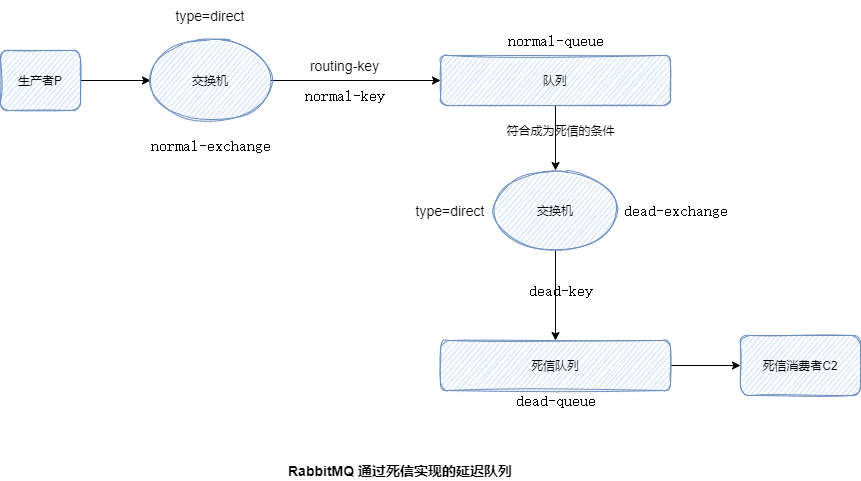

The diagram above was exported from draw.io. Its source (the exported page's mxGraphModel, read from the mxfile embedded in the PNG):
<mxGraphModel dx="1086" dy="1975" grid="1" gridSize="10" guides="1" tooltips="1" connect="1" arrows="1" fold="1" page="1" pageScale="1" pageWidth="827" pageHeight="1169" math="0" shadow="0">
  <root>
    <mxCell id="0" />
    <mxCell id="1" parent="0" />
    <mxCell id="GBJKdKm7H_HtJ-L0KeS7-1" style="edgeStyle=orthogonalEdgeStyle;rounded=0;orthogonalLoop=1;jettySize=auto;html=1;exitX=1;exitY=0.5;exitDx=0;exitDy=0;entryX=0;entryY=0.5;entryDx=0;entryDy=0;" edge="1" parent="1" source="GBJKdKm7H_HtJ-L0KeS7-2" target="GBJKdKm7H_HtJ-L0KeS7-12">
      <mxGeometry relative="1" as="geometry" />
    </mxCell>
    <mxCell id="GBJKdKm7H_HtJ-L0KeS7-2" value="生产者P" style="rounded=1;whiteSpace=wrap;html=1;sketch=1;fillColor=#dae8fc;strokeColor=#6c8ebf;" vertex="1" parent="1">
      <mxGeometry x="70" y="-430" width="80" height="60" as="geometry" />
    </mxCell>
    <mxCell id="GBJKdKm7H_HtJ-L0KeS7-3" style="edgeStyle=orthogonalEdgeStyle;rounded=0;orthogonalLoop=1;jettySize=auto;html=1;exitX=0.5;exitY=1;exitDx=0;exitDy=0;" edge="1" parent="1" source="GBJKdKm7H_HtJ-L0KeS7-4" target="GBJKdKm7H_HtJ-L0KeS7-7">
      <mxGeometry relative="1" as="geometry" />
    </mxCell>
    <mxCell id="GBJKdKm7H_HtJ-L0KeS7-4" value="队列" style="rounded=1;whiteSpace=wrap;html=1;sketch=1;fillColor=#dae8fc;strokeColor=#6c8ebf;" vertex="1" parent="1">
      <mxGeometry x="510" y="-425" width="230" height="50" as="geometry" />
    </mxCell>
    <mxCell id="GBJKdKm7H_HtJ-L0KeS7-5" style="edgeStyle=orthogonalEdgeStyle;rounded=0;orthogonalLoop=1;jettySize=auto;html=1;exitX=1;exitY=0.5;exitDx=0;exitDy=0;" edge="1" parent="1" source="GBJKdKm7H_HtJ-L0KeS7-12" target="GBJKdKm7H_HtJ-L0KeS7-4">
      <mxGeometry relative="1" as="geometry" />
    </mxCell>
    <mxCell id="GBJKdKm7H_HtJ-L0KeS7-6" style="edgeStyle=orthogonalEdgeStyle;rounded=0;orthogonalLoop=1;jettySize=auto;html=1;exitX=0.5;exitY=1;exitDx=0;exitDy=0;" edge="1" parent="1" source="GBJKdKm7H_HtJ-L0KeS7-7" target="GBJKdKm7H_HtJ-L0KeS7-9">
      <mxGeometry relative="1" as="geometry" />
    </mxCell>
    <mxCell id="GBJKdKm7H_HtJ-L0KeS7-7" value="交换机" style="ellipse;whiteSpace=wrap;html=1;sketch=1;fillColor=#dae8fc;strokeColor=#6c8ebf;" vertex="1" parent="1">
      <mxGeometry x="565" y="-310" width="120" height="80" as="geometry" />
    </mxCell>
    <mxCell id="GBJKdKm7H_HtJ-L0KeS7-8" style="edgeStyle=orthogonalEdgeStyle;rounded=0;orthogonalLoop=1;jettySize=auto;html=1;exitX=1;exitY=0.5;exitDx=0;exitDy=0;" edge="1" parent="1" source="GBJKdKm7H_HtJ-L0KeS7-9" target="GBJKdKm7H_HtJ-L0KeS7-10">
      <mxGeometry relative="1" as="geometry" />
    </mxCell>
    <mxCell id="GBJKdKm7H_HtJ-L0KeS7-9" value="死信队列" style="rounded=1;whiteSpace=wrap;html=1;sketch=1;fillColor=#dae8fc;strokeColor=#6c8ebf;" vertex="1" parent="1">
      <mxGeometry x="510" y="-140" width="230" height="50" as="geometry" />
    </mxCell>
    <mxCell id="GBJKdKm7H_HtJ-L0KeS7-10" value="死信消费者C2" style="rounded=1;whiteSpace=wrap;html=1;sketch=1;fillColor=#dae8fc;strokeColor=#6c8ebf;" vertex="1" parent="1">
      <mxGeometry x="810" y="-145" width="120" height="60" as="geometry" />
    </mxCell>
    <mxCell id="GBJKdKm7H_HtJ-L0KeS7-11" value="" style="group" vertex="1" connectable="0" parent="1">
      <mxGeometry x="220" y="-480" width="120" height="120" as="geometry" />
    </mxCell>
    <mxCell id="GBJKdKm7H_HtJ-L0KeS7-12" value="交换机" style="ellipse;whiteSpace=wrap;html=1;sketch=1;fillColor=#dae8fc;strokeColor=#6c8ebf;" vertex="1" parent="GBJKdKm7H_HtJ-L0KeS7-11">
      <mxGeometry y="40" width="120" height="80" as="geometry" />
    </mxCell>
    <mxCell id="GBJKdKm7H_HtJ-L0KeS7-13" value="&lt;font style=&quot;font-size: 14px&quot;&gt;type=direct&lt;/font&gt;" style="text;html=1;strokeColor=none;fillColor=none;align=center;verticalAlign=middle;whiteSpace=wrap;rounded=0;sketch=1;" vertex="1" parent="GBJKdKm7H_HtJ-L0KeS7-11">
      <mxGeometry x="30" width="60" height="30" as="geometry" />
    </mxCell>
    <mxCell id="GBJKdKm7H_HtJ-L0KeS7-14" value="&lt;font style=&quot;font-size: 14px&quot;&gt;routing-key&lt;/font&gt;" style="text;html=1;align=center;verticalAlign=middle;resizable=0;points=[];autosize=1;strokeColor=none;fillColor=none;" vertex="1" parent="1">
      <mxGeometry x="374" y="-425" width="80" height="20" as="geometry" />
    </mxCell>
    <mxCell id="GBJKdKm7H_HtJ-L0KeS7-15" value="&lt;pre style=&quot;font-family: &amp;#34;jetbrains mono&amp;#34; , monospace ; font-size: 12pt&quot;&gt;normal-key&lt;/pre&gt;" style="text;html=1;align=center;verticalAlign=middle;resizable=0;points=[];autosize=1;strokeColor=none;fillColor=none;" vertex="1" parent="1">
      <mxGeometry x="364" y="-410" width="100" height="50" as="geometry" />
    </mxCell>
    <mxCell id="GBJKdKm7H_HtJ-L0KeS7-16" value="&lt;font style=&quot;font-size: 14px&quot;&gt;type=direct&lt;/font&gt;" style="text;html=1;strokeColor=none;fillColor=none;align=center;verticalAlign=middle;whiteSpace=wrap;rounded=0;sketch=1;" vertex="1" parent="1">
      <mxGeometry x="490" y="-285" width="60" height="30" as="geometry" />
    </mxCell>
    <mxCell id="GBJKdKm7H_HtJ-L0KeS7-17" value="&lt;pre style=&quot;font-family: &amp;#34;jetbrains mono&amp;#34; , monospace ; font-size: 12pt&quot;&gt;normal-exchange&lt;/pre&gt;" style="text;html=1;align=center;verticalAlign=middle;resizable=0;points=[];autosize=1;strokeColor=none;fillColor=none;" vertex="1" parent="1">
      <mxGeometry x="210" y="-360" width="140" height="50" as="geometry" />
    </mxCell>
    <mxCell id="GBJKdKm7H_HtJ-L0KeS7-18" value="&lt;pre style=&quot;font-family: &amp;#34;jetbrains mono&amp;#34; , monospace ; font-size: 12pt&quot;&gt;dead-exchange&lt;/pre&gt;" style="text;html=1;align=center;verticalAlign=middle;resizable=0;points=[];autosize=1;strokeColor=none;fillColor=none;" vertex="1" parent="1">
      <mxGeometry x="685" y="-295" width="120" height="50" as="geometry" />
    </mxCell>
    <mxCell id="GBJKdKm7H_HtJ-L0KeS7-19" value="&lt;pre style=&quot;font-family: &amp;#34;jetbrains mono&amp;#34; , monospace ; font-size: 12pt&quot;&gt;dead-key&lt;/pre&gt;" style="text;html=1;align=center;verticalAlign=middle;resizable=0;points=[];autosize=1;strokeColor=none;fillColor=none;" vertex="1" parent="1">
      <mxGeometry x="590" y="-215" width="80" height="50" as="geometry" />
    </mxCell>
    <mxCell id="GBJKdKm7H_HtJ-L0KeS7-20" value="&lt;pre style=&quot;font-family: &amp;#34;jetbrains mono&amp;#34; , monospace ; font-size: 12pt&quot;&gt;normal-queue&lt;/pre&gt;" style="text;html=1;align=center;verticalAlign=middle;resizable=0;points=[];autosize=1;strokeColor=none;fillColor=none;" vertex="1" parent="1">
      <mxGeometry x="570" y="-465" width="110" height="50" as="geometry" />
    </mxCell>
    <mxCell id="GBJKdKm7H_HtJ-L0KeS7-21" value="&lt;pre style=&quot;font-family: &amp;#34;jetbrains mono&amp;#34; , monospace ; font-size: 12pt&quot;&gt;dead-queue&lt;/pre&gt;" style="text;html=1;align=center;verticalAlign=middle;resizable=0;points=[];autosize=1;strokeColor=none;fillColor=none;" vertex="1" parent="1">
      <mxGeometry x="575" y="-105" width="100" height="50" as="geometry" />
    </mxCell>
    <mxCell id="GBJKdKm7H_HtJ-L0KeS7-22" value="符合成为死信的条件" style="text;html=1;align=center;verticalAlign=middle;resizable=0;points=[];autosize=1;strokeColor=none;fillColor=none;" vertex="1" parent="1">
      <mxGeometry x="570" y="-360" width="120" height="20" as="geometry" />
    </mxCell>
    <mxCell id="GBJKdKm7H_HtJ-L0KeS7-23" value="&lt;b&gt;&lt;font style=&quot;font-size: 14px&quot;&gt;RabbitMQ 通过死信实现的延迟队列&lt;/font&gt;&lt;/b&gt;" style="text;html=1;strokeColor=none;fillColor=none;align=center;verticalAlign=middle;whiteSpace=wrap;rounded=0;" vertex="1" parent="1">
      <mxGeometry x="300" y="-20" width="340" height="20" as="geometry" />
    </mxCell>
  </root>
</mxGraphModel>